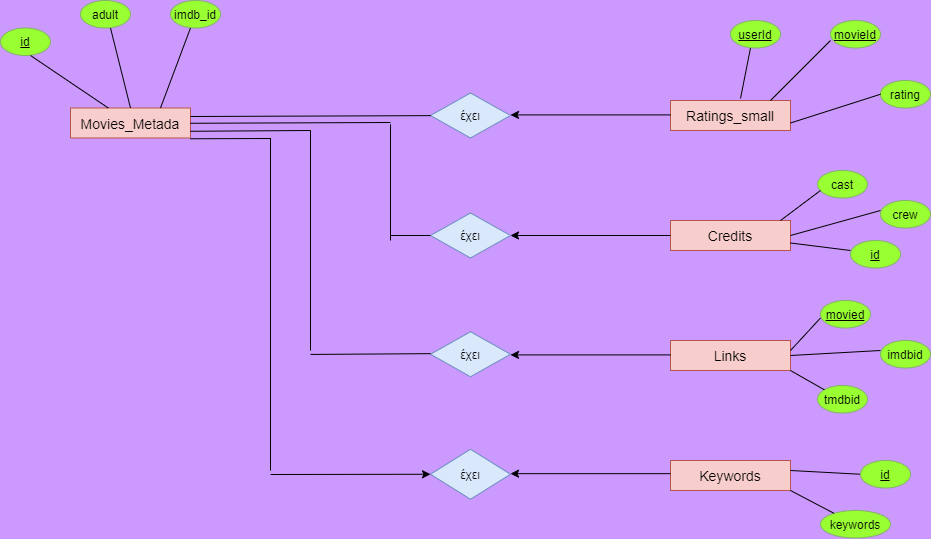

The diagram above was exported from draw.io. Its source (the exported page's mxGraphModel, read from the mxfile embedded in the PNG):
<mxGraphModel dx="803" dy="1620" grid="1" gridSize="10" guides="1" tooltips="1" connect="1" arrows="1" fold="1" page="1" pageScale="1" pageWidth="827" pageHeight="1169" background="#CC99FF" math="0" shadow="0">
  <root>
    <mxCell id="0" />
    <mxCell id="1" parent="0" />
    <mxCell id="pgxz3ihhyg1rmO89In-5-1" value="&lt;font style=&quot;font-size: 14px&quot;&gt;Movies_Metada&lt;/font&gt;" style="rounded=0;whiteSpace=wrap;html=1;fillColor=#f8cecc;strokeColor=#b85450;" parent="1" vertex="1">
      <mxGeometry x="80" y="87.5" width="120" height="30" as="geometry" />
    </mxCell>
    <mxCell id="pgxz3ihhyg1rmO89In-5-2" value="&lt;font style=&quot;font-size: 14px&quot;&gt;Ratings_small&lt;/font&gt;" style="rounded=0;whiteSpace=wrap;html=1;fillColor=#f8cecc;strokeColor=#b85450;" parent="1" vertex="1">
      <mxGeometry x="680" y="80" width="120" height="30" as="geometry" />
    </mxCell>
    <mxCell id="pgxz3ihhyg1rmO89In-5-3" value="&lt;font style=&quot;font-size: 14px&quot;&gt;Credits&lt;/font&gt;" style="rounded=0;whiteSpace=wrap;html=1;fillColor=#f8cecc;strokeColor=#b85450;" parent="1" vertex="1">
      <mxGeometry x="680" y="200" width="120" height="30" as="geometry" />
    </mxCell>
    <mxCell id="pgxz3ihhyg1rmO89In-5-4" value="&lt;font style=&quot;font-size: 14px&quot;&gt;Links&lt;/font&gt;" style="rounded=0;whiteSpace=wrap;html=1;fillColor=#f8cecc;strokeColor=#b85450;" parent="1" vertex="1">
      <mxGeometry x="680" y="320" width="120" height="30" as="geometry" />
    </mxCell>
    <mxCell id="pgxz3ihhyg1rmO89In-5-5" value="&lt;font style=&quot;font-size: 14px&quot;&gt;Keywords&lt;/font&gt;" style="rounded=0;whiteSpace=wrap;html=1;fillColor=#f8cecc;strokeColor=#b85450;" parent="1" vertex="1">
      <mxGeometry x="680" y="440" width="120" height="30" as="geometry" />
    </mxCell>
    <mxCell id="pgxz3ihhyg1rmO89In-5-7" value="έχει" style="rhombus;whiteSpace=wrap;html=1;fillColor=#dae8fc;strokeColor=#6c8ebf;" parent="1" vertex="1">
      <mxGeometry x="440" y="72.5" width="80" height="45" as="geometry" />
    </mxCell>
    <mxCell id="pgxz3ihhyg1rmO89In-5-8" value="έχει" style="rhombus;whiteSpace=wrap;html=1;fillColor=#dae8fc;strokeColor=#6c8ebf;" parent="1" vertex="1">
      <mxGeometry x="440" y="192.5" width="80" height="45" as="geometry" />
    </mxCell>
    <mxCell id="pgxz3ihhyg1rmO89In-5-9" value="έχει" style="rhombus;whiteSpace=wrap;html=1;fillColor=#dae8fc;strokeColor=#6c8ebf;" parent="1" vertex="1">
      <mxGeometry x="440" y="311.25" width="80" height="45" as="geometry" />
    </mxCell>
    <mxCell id="pgxz3ihhyg1rmO89In-5-10" value="έχει" style="rhombus;whiteSpace=wrap;html=1;fillColor=#dae8fc;strokeColor=#6c8ebf;" parent="1" vertex="1">
      <mxGeometry x="440" y="428.75" width="80" height="50" as="geometry" />
    </mxCell>
    <mxCell id="pgxz3ihhyg1rmO89In-5-11" value="&lt;u&gt;id&lt;/u&gt;" style="ellipse;whiteSpace=wrap;html=1;fillColor=#99FF33;strokeColor=#82b366;" parent="1" vertex="1">
      <mxGeometry x="10" y="7.5" width="50" height="27.5" as="geometry" />
    </mxCell>
    <mxCell id="pgxz3ihhyg1rmO89In-5-12" value="adult" style="ellipse;whiteSpace=wrap;html=1;fillColor=#99FF33;strokeColor=#82b366;" parent="1" vertex="1">
      <mxGeometry x="90" y="-20" width="50" height="27.5" as="geometry" />
    </mxCell>
    <mxCell id="pgxz3ihhyg1rmO89In-5-13" value="imdb_id" style="ellipse;whiteSpace=wrap;html=1;fillColor=#99FF33;strokeColor=#82b366;" parent="1" vertex="1">
      <mxGeometry x="180" y="-20" width="50" height="27.5" as="geometry" />
    </mxCell>
    <mxCell id="pgxz3ihhyg1rmO89In-5-15" value="" style="endArrow=none;html=1;entryX=0;entryY=0.5;entryDx=0;entryDy=0;" parent="1" target="pgxz3ihhyg1rmO89In-5-30" edge="1">
      <mxGeometry width="50" height="50" relative="1" as="geometry">
        <mxPoint x="800" y="450" as="sourcePoint" />
        <mxPoint x="850" y="400" as="targetPoint" />
      </mxGeometry>
    </mxCell>
    <mxCell id="pgxz3ihhyg1rmO89In-5-16" value="" style="endArrow=none;html=1;" parent="1" source="pgxz3ihhyg1rmO89In-5-1" edge="1">
      <mxGeometry width="50" height="50" relative="1" as="geometry">
        <mxPoint x="-10" y="85" as="sourcePoint" />
        <mxPoint x="40" y="35" as="targetPoint" />
      </mxGeometry>
    </mxCell>
    <mxCell id="pgxz3ihhyg1rmO89In-5-17" value="" style="endArrow=none;html=1;exitX=0.5;exitY=0;exitDx=0;exitDy=0;" parent="1" source="pgxz3ihhyg1rmO89In-5-1" edge="1">
      <mxGeometry width="50" height="50" relative="1" as="geometry">
        <mxPoint x="70" y="57.5" as="sourcePoint" />
        <mxPoint x="120" y="7.5" as="targetPoint" />
      </mxGeometry>
    </mxCell>
    <mxCell id="pgxz3ihhyg1rmO89In-5-18" value="" style="endArrow=none;html=1;exitX=0.75;exitY=0;exitDx=0;exitDy=0;" parent="1" source="pgxz3ihhyg1rmO89In-5-1" edge="1">
      <mxGeometry width="50" height="50" relative="1" as="geometry">
        <mxPoint x="150" y="57.5" as="sourcePoint" />
        <mxPoint x="200" y="7.5" as="targetPoint" />
      </mxGeometry>
    </mxCell>
    <mxCell id="pgxz3ihhyg1rmO89In-5-21" value="&lt;u&gt;userId&lt;/u&gt;" style="ellipse;whiteSpace=wrap;html=1;fillColor=#99FF33;strokeColor=#82b366;" parent="1" vertex="1">
      <mxGeometry x="740" width="50" height="27.5" as="geometry" />
    </mxCell>
    <mxCell id="pgxz3ihhyg1rmO89In-5-22" value="rating" style="ellipse;whiteSpace=wrap;html=1;fillColor=#99FF33;strokeColor=#82b366;" parent="1" vertex="1">
      <mxGeometry x="890" y="60" width="50" height="27.5" as="geometry" />
    </mxCell>
    <mxCell id="pgxz3ihhyg1rmO89In-5-23" value="&lt;u&gt;movieId&lt;/u&gt;" style="ellipse;whiteSpace=wrap;html=1;fillColor=#99FF33;strokeColor=#82b366;" parent="1" vertex="1">
      <mxGeometry x="840" width="50" height="27.5" as="geometry" />
    </mxCell>
    <mxCell id="pgxz3ihhyg1rmO89In-5-24" value="cast" style="ellipse;whiteSpace=wrap;html=1;fillColor=#99FF33;strokeColor=#82b366;" parent="1" vertex="1">
      <mxGeometry x="827" y="150" width="50" height="27.5" as="geometry" />
    </mxCell>
    <mxCell id="pgxz3ihhyg1rmO89In-5-25" value="crew" style="ellipse;whiteSpace=wrap;html=1;fillColor=#99FF33;strokeColor=#82b366;" parent="1" vertex="1">
      <mxGeometry x="890" y="180" width="50" height="27.5" as="geometry" />
    </mxCell>
    <mxCell id="pgxz3ihhyg1rmO89In-5-26" value="&lt;u&gt;id&lt;/u&gt;" style="ellipse;whiteSpace=wrap;html=1;fillColor=#99FF33;strokeColor=#82b366;" parent="1" vertex="1">
      <mxGeometry x="860" y="220" width="50" height="27.5" as="geometry" />
    </mxCell>
    <mxCell id="pgxz3ihhyg1rmO89In-5-27" value="&lt;u&gt;movied&lt;/u&gt;" style="ellipse;whiteSpace=wrap;html=1;fillColor=#99FF33;strokeColor=#82b366;" parent="1" vertex="1">
      <mxGeometry x="830" y="280" width="50" height="27.5" as="geometry" />
    </mxCell>
    <mxCell id="pgxz3ihhyg1rmO89In-5-28" value="imdbid" style="ellipse;whiteSpace=wrap;html=1;fillColor=#99FF33;strokeColor=#82b366;" parent="1" vertex="1">
      <mxGeometry x="890" y="320" width="50" height="27.5" as="geometry" />
    </mxCell>
    <mxCell id="pgxz3ihhyg1rmO89In-5-29" value="tmdbid" style="ellipse;whiteSpace=wrap;html=1;fillColor=#99FF33;strokeColor=#82b366;" parent="1" vertex="1">
      <mxGeometry x="827" y="365" width="50" height="27.5" as="geometry" />
    </mxCell>
    <mxCell id="pgxz3ihhyg1rmO89In-5-30" value="&lt;u&gt;id&lt;/u&gt;" style="ellipse;whiteSpace=wrap;html=1;fillColor=#99FF33;strokeColor=#82b366;" parent="1" vertex="1">
      <mxGeometry x="870" y="440" width="50" height="27.5" as="geometry" />
    </mxCell>
    <mxCell id="pgxz3ihhyg1rmO89In-5-31" value="keywords" style="ellipse;whiteSpace=wrap;html=1;fillColor=#99FF33;strokeColor=#82b366;" parent="1" vertex="1">
      <mxGeometry x="830" y="490" width="70" height="27.5" as="geometry" />
    </mxCell>
    <mxCell id="pgxz3ihhyg1rmO89In-5-32" value="" style="endArrow=none;html=1;" parent="1" edge="1">
      <mxGeometry width="50" height="50" relative="1" as="geometry">
        <mxPoint x="780" y="80" as="sourcePoint" />
        <mxPoint x="840" y="20" as="targetPoint" />
      </mxGeometry>
    </mxCell>
    <mxCell id="pgxz3ihhyg1rmO89In-5-33" value="" style="endArrow=none;html=1;" parent="1" edge="1">
      <mxGeometry width="50" height="50" relative="1" as="geometry">
        <mxPoint x="750" y="78" as="sourcePoint" />
        <mxPoint x="760" y="27.5" as="targetPoint" />
      </mxGeometry>
    </mxCell>
    <mxCell id="pgxz3ihhyg1rmO89In-5-34" value="" style="endArrow=none;html=1;exitX=1;exitY=0.75;exitDx=0;exitDy=0;" parent="1" source="pgxz3ihhyg1rmO89In-5-3" edge="1">
      <mxGeometry width="50" height="50" relative="1" as="geometry">
        <mxPoint x="810" y="280" as="sourcePoint" />
        <mxPoint x="860" y="230" as="targetPoint" />
      </mxGeometry>
    </mxCell>
    <mxCell id="pgxz3ihhyg1rmO89In-5-35" value="" style="endArrow=none;html=1;exitX=1;exitY=0.5;exitDx=0;exitDy=0;" parent="1" source="pgxz3ihhyg1rmO89In-5-3" edge="1">
      <mxGeometry width="50" height="50" relative="1" as="geometry">
        <mxPoint x="840" y="240" as="sourcePoint" />
        <mxPoint x="890" y="190" as="targetPoint" />
      </mxGeometry>
    </mxCell>
    <mxCell id="pgxz3ihhyg1rmO89In-5-36" value="" style="endArrow=none;html=1;entryX=0.06;entryY=0.727;entryDx=0;entryDy=0;entryPerimeter=0;" parent="1" target="pgxz3ihhyg1rmO89In-5-24" edge="1">
      <mxGeometry width="50" height="50" relative="1" as="geometry">
        <mxPoint x="790" y="200" as="sourcePoint" />
        <mxPoint x="840" y="150" as="targetPoint" />
      </mxGeometry>
    </mxCell>
    <mxCell id="pgxz3ihhyg1rmO89In-5-37" value="" style="endArrow=none;html=1;exitX=0;exitY=0;exitDx=0;exitDy=0;" parent="1" source="pgxz3ihhyg1rmO89In-5-29" edge="1">
      <mxGeometry width="50" height="50" relative="1" as="geometry">
        <mxPoint x="750" y="400" as="sourcePoint" />
        <mxPoint x="800" y="350" as="targetPoint" />
      </mxGeometry>
    </mxCell>
    <mxCell id="pgxz3ihhyg1rmO89In-5-38" value="" style="endArrow=none;html=1;exitX=1;exitY=0.5;exitDx=0;exitDy=0;" parent="1" source="pgxz3ihhyg1rmO89In-5-4" edge="1">
      <mxGeometry width="50" height="50" relative="1" as="geometry">
        <mxPoint x="840" y="380" as="sourcePoint" />
        <mxPoint x="890" y="330" as="targetPoint" />
      </mxGeometry>
    </mxCell>
    <mxCell id="pgxz3ihhyg1rmO89In-5-39" value="" style="endArrow=none;html=1;" parent="1" edge="1">
      <mxGeometry width="50" height="50" relative="1" as="geometry">
        <mxPoint x="800" y="330" as="sourcePoint" />
        <mxPoint x="830" y="297.5" as="targetPoint" />
      </mxGeometry>
    </mxCell>
    <mxCell id="pgxz3ihhyg1rmO89In-5-40" value="" style="endArrow=none;html=1;" parent="1" source="pgxz3ihhyg1rmO89In-5-31" edge="1">
      <mxGeometry width="50" height="50" relative="1" as="geometry">
        <mxPoint x="750" y="520" as="sourcePoint" />
        <mxPoint x="800" y="470" as="targetPoint" />
      </mxGeometry>
    </mxCell>
    <mxCell id="pgxz3ihhyg1rmO89In-5-41" value="" style="endArrow=none;html=1;entryX=0;entryY=0.5;entryDx=0;entryDy=0;exitX=1;exitY=0.75;exitDx=0;exitDy=0;" parent="1" source="pgxz3ihhyg1rmO89In-5-2" target="pgxz3ihhyg1rmO89In-5-22" edge="1">
      <mxGeometry width="50" height="50" relative="1" as="geometry">
        <mxPoint x="540" y="190" as="sourcePoint" />
        <mxPoint x="590" y="140" as="targetPoint" />
      </mxGeometry>
    </mxCell>
    <mxCell id="pgxz3ihhyg1rmO89In-5-44" value="" style="endArrow=classic;html=1;exitX=0;exitY=0.5;exitDx=0;exitDy=0;" parent="1" source="pgxz3ihhyg1rmO89In-5-3" edge="1">
      <mxGeometry width="50" height="50" relative="1" as="geometry">
        <mxPoint x="470" y="258.75" as="sourcePoint" />
        <mxPoint x="520" y="215" as="targetPoint" />
      </mxGeometry>
    </mxCell>
    <mxCell id="pgxz3ihhyg1rmO89In-5-45" value="" style="endArrow=classic;html=1;exitX=0;exitY=0.5;exitDx=0;exitDy=0;" parent="1" edge="1">
      <mxGeometry width="50" height="50" relative="1" as="geometry">
        <mxPoint x="680" y="334.41" as="sourcePoint" />
        <mxPoint x="520" y="334.41" as="targetPoint" />
      </mxGeometry>
    </mxCell>
    <mxCell id="pgxz3ihhyg1rmO89In-5-46" value="" style="endArrow=classic;html=1;exitX=0;exitY=0.5;exitDx=0;exitDy=0;" parent="1" edge="1">
      <mxGeometry width="50" height="50" relative="1" as="geometry">
        <mxPoint x="680" y="453.16" as="sourcePoint" />
        <mxPoint x="520" y="453.16" as="targetPoint" />
      </mxGeometry>
    </mxCell>
    <mxCell id="pgxz3ihhyg1rmO89In-5-47" value="" style="endArrow=none;html=1;" parent="1" target="pgxz3ihhyg1rmO89In-5-7" edge="1">
      <mxGeometry width="50" height="50" relative="1" as="geometry">
        <mxPoint x="200" y="96" as="sourcePoint" />
        <mxPoint x="250" y="48.75" as="targetPoint" />
      </mxGeometry>
    </mxCell>
    <mxCell id="pgxz3ihhyg1rmO89In-5-48" value="" style="endArrow=classic;html=1;exitX=0;exitY=0.5;exitDx=0;exitDy=0;" parent="1" edge="1">
      <mxGeometry width="50" height="50" relative="1" as="geometry">
        <mxPoint x="680" y="94.41" as="sourcePoint" />
        <mxPoint x="520" y="94.41" as="targetPoint" />
      </mxGeometry>
    </mxCell>
    <mxCell id="pgxz3ihhyg1rmO89In-5-50" value="" style="endArrow=none;html=1;" parent="1" edge="1">
      <mxGeometry width="50" height="50" relative="1" as="geometry">
        <mxPoint x="200" y="102.77000000000001" as="sourcePoint" />
        <mxPoint x="400" y="102" as="targetPoint" />
      </mxGeometry>
    </mxCell>
    <mxCell id="pgxz3ihhyg1rmO89In-5-51" value="" style="endArrow=none;html=1;" parent="1" edge="1">
      <mxGeometry width="50" height="50" relative="1" as="geometry">
        <mxPoint x="200" y="110.77" as="sourcePoint" />
        <mxPoint x="320" y="110" as="targetPoint" />
      </mxGeometry>
    </mxCell>
    <mxCell id="pgxz3ihhyg1rmO89In-5-52" value="" style="endArrow=none;html=1;" parent="1" edge="1">
      <mxGeometry width="50" height="50" relative="1" as="geometry">
        <mxPoint x="200" y="118.27" as="sourcePoint" />
        <mxPoint x="280" y="118" as="targetPoint" />
      </mxGeometry>
    </mxCell>
    <mxCell id="pgxz3ihhyg1rmO89In-5-53" value="" style="endArrow=none;html=1;" parent="1" edge="1">
      <mxGeometry width="50" height="50" relative="1" as="geometry">
        <mxPoint x="400" y="220" as="sourcePoint" />
        <mxPoint x="400" y="103.75" as="targetPoint" />
      </mxGeometry>
    </mxCell>
    <mxCell id="pgxz3ihhyg1rmO89In-5-54" value="" style="endArrow=none;html=1;" parent="1" edge="1">
      <mxGeometry width="50" height="50" relative="1" as="geometry">
        <mxPoint x="320" y="330" as="sourcePoint" />
        <mxPoint x="320" y="110" as="targetPoint" />
      </mxGeometry>
    </mxCell>
    <mxCell id="pgxz3ihhyg1rmO89In-5-55" value="" style="endArrow=none;html=1;" parent="1" edge="1">
      <mxGeometry width="50" height="50" relative="1" as="geometry">
        <mxPoint x="280" y="450" as="sourcePoint" />
        <mxPoint x="280" y="117.5" as="targetPoint" />
      </mxGeometry>
    </mxCell>
    <mxCell id="pgxz3ihhyg1rmO89In-5-56" value="" style="endArrow=none;html=1;entryX=0;entryY=0.5;entryDx=0;entryDy=0;" parent="1" target="pgxz3ihhyg1rmO89In-5-8" edge="1">
      <mxGeometry width="50" height="50" relative="1" as="geometry">
        <mxPoint x="400" y="215" as="sourcePoint" />
        <mxPoint x="370" y="120" as="targetPoint" />
      </mxGeometry>
    </mxCell>
    <mxCell id="pgxz3ihhyg1rmO89In-5-57" value="" style="endArrow=none;html=1;" parent="1" edge="1">
      <mxGeometry width="50" height="50" relative="1" as="geometry">
        <mxPoint x="320" y="333.93" as="sourcePoint" />
        <mxPoint x="440" y="333.16" as="targetPoint" />
      </mxGeometry>
    </mxCell>
    <mxCell id="pgxz3ihhyg1rmO89In-5-60" value="" style="endArrow=classic;html=1;entryX=0;entryY=0.5;entryDx=0;entryDy=0;" parent="1" target="pgxz3ihhyg1rmO89In-5-10" edge="1">
      <mxGeometry width="50" height="50" relative="1" as="geometry">
        <mxPoint x="280" y="454" as="sourcePoint" />
        <mxPoint x="330" y="410" as="targetPoint" />
      </mxGeometry>
    </mxCell>
  </root>
</mxGraphModel>